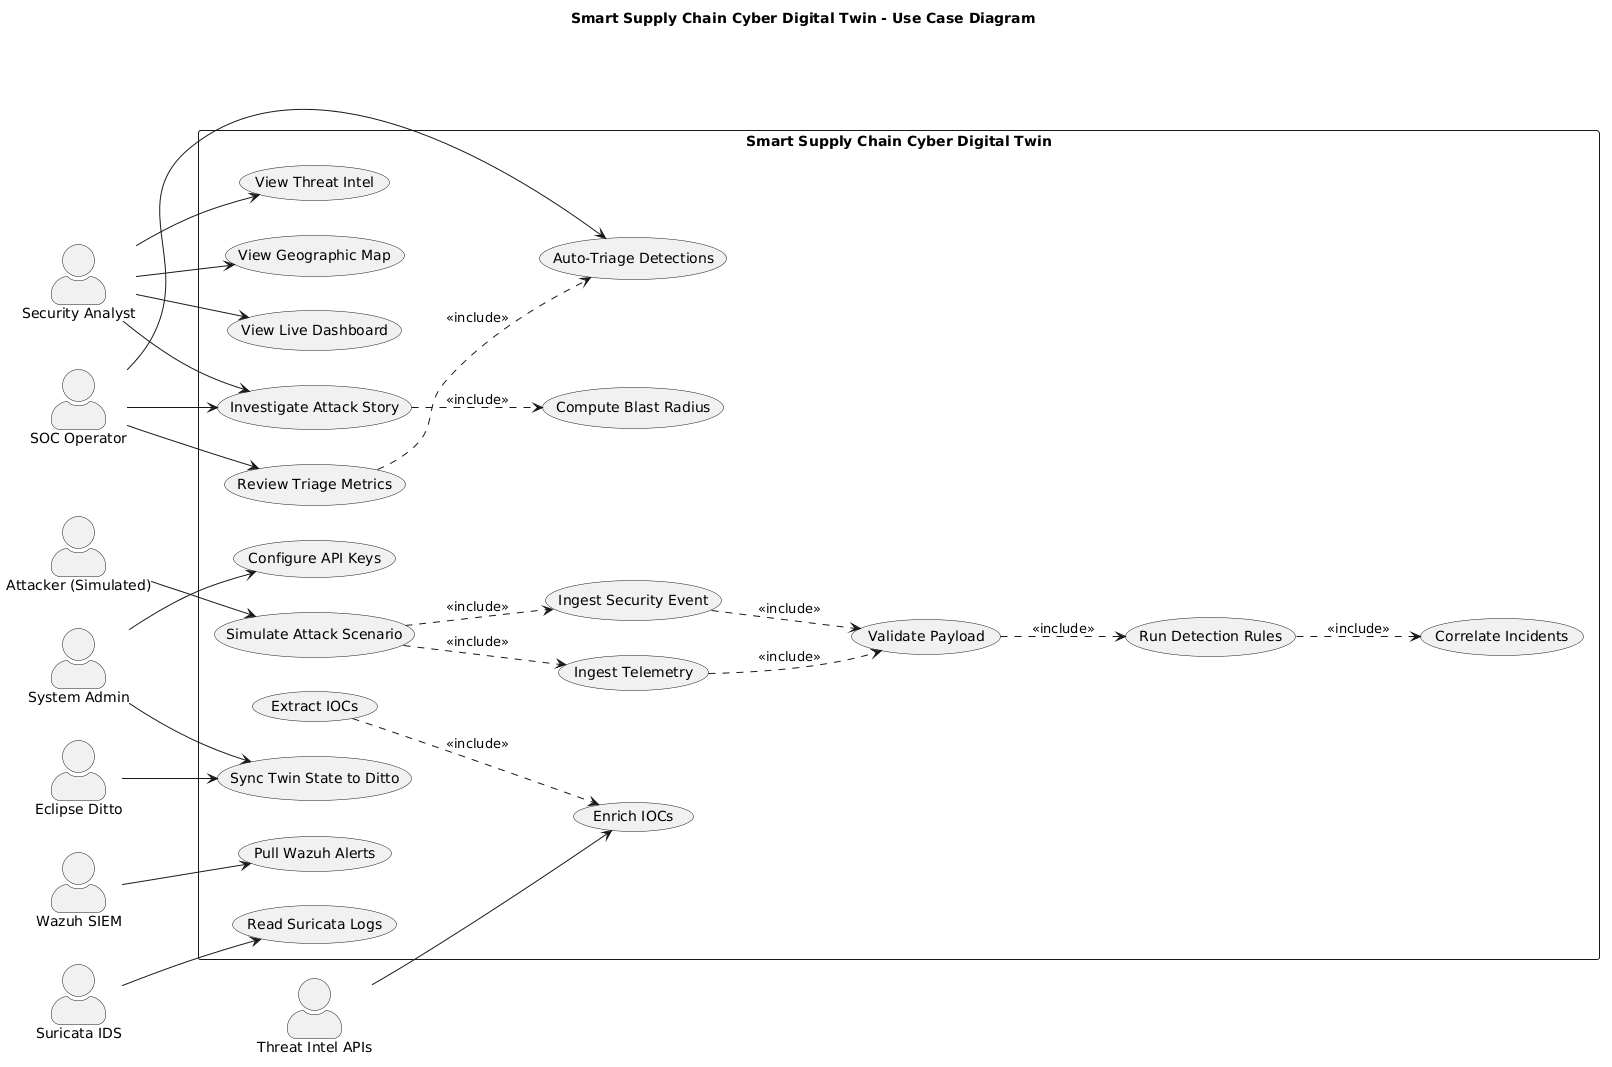

The diagram above was rendered by PlantUML. Its source (embedded in the PNG):
@startuml
left to right direction
skinparam packageStyle rectangle
skinparam actorStyle awesome

title Smart Supply Chain Cyber Digital Twin - Use Case Diagram

actor "Security Analyst" as Analyst
actor "SOC Operator" as SOC
actor "System Admin" as Admin
actor "Attacker (Simulated)" as Attacker
actor "Wazuh SIEM" as Wazuh
actor "Suricata IDS" as Suricata
actor "Eclipse Ditto" as Ditto
actor "Threat Intel APIs" as TI

rectangle "Smart Supply Chain Cyber Digital Twin" {
  usecase "Ingest Telemetry" as UC1
  usecase "Ingest Security Event" as UC2
  usecase "View Live Dashboard" as UC3
  usecase "View Geographic Map" as UC4
  usecase "Investigate Attack Story" as UC5
  usecase "Review Triage Metrics" as UC6
  usecase "Simulate Attack Scenario" as UC7
  usecase "Extract IOCs" as UC8
  usecase "Enrich IOCs" as UC9
  usecase "Compute Blast Radius" as UC10
  usecase "Auto-Triage Detections" as UC11
  usecase "Sync Twin State to Ditto" as UC12
  usecase "Pull Wazuh Alerts" as UC13
  usecase "Read Suricata Logs" as UC14
  usecase "Configure API Keys" as UC15
  usecase "View Threat Intel" as UC16

  usecase "Validate Payload" as VAL
  usecase "Run Detection Rules" as DET
  usecase "Correlate Incidents" as COR
}

Analyst --> UC3
Analyst --> UC4
Analyst --> UC5
Analyst --> UC16
SOC --> UC6
SOC --> UC5
SOC --> UC11
Admin --> UC15
Admin --> UC12
Attacker --> UC7
Wazuh --> UC13
Suricata --> UC14
Ditto --> UC12
TI --> UC9

UC1 ..> VAL : <<include>>
UC2 ..> VAL : <<include>>
VAL ..> DET : <<include>>
DET ..> COR : <<include>>
UC7 ..> UC1 : <<include>>
UC7 ..> UC2 : <<include>>
UC5 ..> UC10 : <<include>>
UC6 ..> UC11 : <<include>>
UC8 ..> UC9 : <<include>>

@enduml